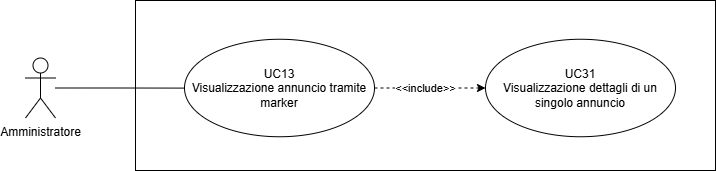

The diagram above was exported from draw.io. Its source (the exported page's mxGraphModel, read from the mxfile embedded in the PNG):
<mxGraphModel dx="1434" dy="738" grid="1" gridSize="10" guides="1" tooltips="1" connect="1" arrows="1" fold="1" page="1" pageScale="1" pageWidth="827" pageHeight="1169" math="0" shadow="0">
  <root>
    <mxCell id="0" />
    <mxCell id="1" parent="0" />
    <mxCell id="TCqP6O1SqsPrnQ58rF3y-31" value="" style="edgeStyle=orthogonalEdgeStyle;rounded=0;orthogonalLoop=1;jettySize=auto;html=1;endArrow=none;endFill=0;" parent="1" source="TCqP6O1SqsPrnQ58rF3y-32" target="TCqP6O1SqsPrnQ58rF3y-34" edge="1">
      <mxGeometry relative="1" as="geometry">
        <mxPoint x="460" y="710" as="targetPoint" />
      </mxGeometry>
    </mxCell>
    <mxCell id="TCqP6O1SqsPrnQ58rF3y-32" value="Amministratore" style="shape=umlActor;verticalLabelPosition=bottom;verticalAlign=top;html=1;outlineConnect=0;" parent="1" vertex="1">
      <mxGeometry x="390" y="687.5" width="30" height="60" as="geometry" />
    </mxCell>
    <mxCell id="TCqP6O1SqsPrnQ58rF3y-33" value="&amp;lt;&amp;lt;include&amp;gt;&amp;gt;" style="edgeStyle=orthogonalEdgeStyle;rounded=0;orthogonalLoop=1;jettySize=auto;html=1;exitX=1;exitY=0.5;exitDx=0;exitDy=0;entryX=0;entryY=0.5;entryDx=0;entryDy=0;dashed=1;" parent="1" source="TCqP6O1SqsPrnQ58rF3y-34" target="TCqP6O1SqsPrnQ58rF3y-43" edge="1">
      <mxGeometry x="-0.0811" relative="1" as="geometry">
        <mxPoint as="offset" />
      </mxGeometry>
    </mxCell>
    <mxCell id="TCqP6O1SqsPrnQ58rF3y-34" value="UC13&lt;div&gt;Visualizzazione annuncio tramite marker&lt;/div&gt;" style="ellipse;whiteSpace=wrap;html=1;fillColor=none;" parent="1" vertex="1">
      <mxGeometry x="549" y="668.75" width="190" height="97.5" as="geometry" />
    </mxCell>
    <mxCell id="TCqP6O1SqsPrnQ58rF3y-35" value="" style="rounded=0;whiteSpace=wrap;html=1;fillColor=none;" parent="1" vertex="1">
      <mxGeometry x="500" y="630" width="580" height="170" as="geometry" />
    </mxCell>
    <mxCell id="TCqP6O1SqsPrnQ58rF3y-43" value="UC31&lt;div&gt;Visualizzazione dettagli di un singolo annuncio&lt;/div&gt;" style="ellipse;whiteSpace=wrap;html=1;fillColor=none;" parent="1" vertex="1">
      <mxGeometry x="850" y="668.75" width="190" height="97.5" as="geometry" />
    </mxCell>
  </root>
</mxGraphModel>